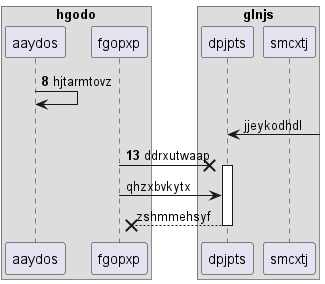

The diagram above was rendered by PlantUML. Its source (embedded in the PNG):
@startuml
box "hgodo"
participant aaydos as 0
participant fgopxp as 1
box "glnjs"
participant dpjpts as 2
participant smcxtj as 3
end box
end box
autonumber 8 5
0 -> 0: hjtarmtovz
autonumber stop
2 <-] : jjeykodhdl
autonumber resume
1 ->x 2++ : ddrxutwaap
autonumber stop
1 -> 2: qhzxbvkytx
return zshmmehsyf
@enduml